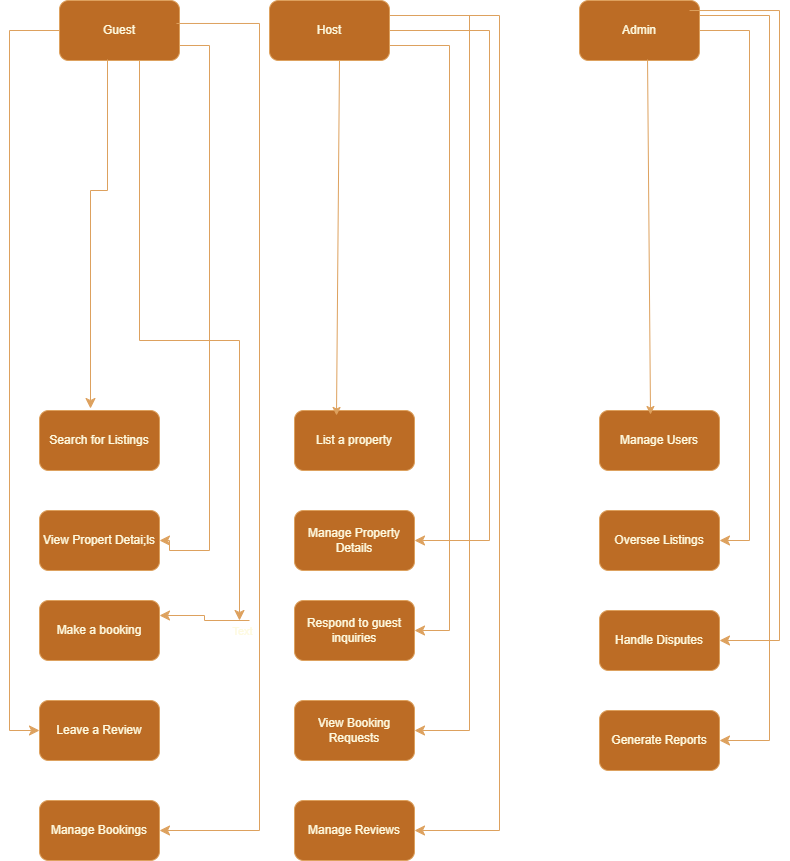

The diagram above was exported from draw.io. Its source (the exported page's mxGraphModel, read from the mxfile embedded in the PNG):
<mxGraphModel dx="880" dy="468" grid="1" gridSize="10" guides="1" tooltips="1" connect="1" arrows="1" fold="1" page="1" pageScale="1" pageWidth="850" pageHeight="1100" background="none" math="0" shadow="0">
  <root>
    <mxCell id="0" />
    <mxCell id="1" parent="0" />
    <mxCell id="jxIaJM5S2D-fhYUEB43W-1" value="Guest" style="rounded=1;whiteSpace=wrap;html=1;labelBackgroundColor=none;fillColor=#BC6C25;strokeColor=#DDA15E;fontColor=#FEFAE0;" vertex="1" parent="1">
      <mxGeometry x="80" y="70" width="120" height="60" as="geometry" />
    </mxCell>
    <mxCell id="jxIaJM5S2D-fhYUEB43W-2" value="Host" style="rounded=1;whiteSpace=wrap;html=1;labelBackgroundColor=none;fillColor=#BC6C25;strokeColor=#DDA15E;fontColor=#FEFAE0;" vertex="1" parent="1">
      <mxGeometry x="290" y="70" width="120" height="60" as="geometry" />
    </mxCell>
    <mxCell id="jxIaJM5S2D-fhYUEB43W-3" value="Admin" style="rounded=1;whiteSpace=wrap;html=1;labelBackgroundColor=none;fillColor=#BC6C25;strokeColor=#DDA15E;fontColor=#FEFAE0;" vertex="1" parent="1">
      <mxGeometry x="600" y="70" width="120" height="60" as="geometry" />
    </mxCell>
    <mxCell id="jxIaJM5S2D-fhYUEB43W-4" value="Search for Listings" style="rounded=1;whiteSpace=wrap;html=1;labelBackgroundColor=none;fillColor=#BC6C25;strokeColor=#DDA15E;fontColor=#FEFAE0;" vertex="1" parent="1">
      <mxGeometry x="60" y="480" width="120" height="60" as="geometry" />
    </mxCell>
    <mxCell id="jxIaJM5S2D-fhYUEB43W-5" value="View Propert Detai;ls" style="rounded=1;whiteSpace=wrap;html=1;labelBackgroundColor=none;fillColor=#BC6C25;strokeColor=#DDA15E;fontColor=#FEFAE0;" vertex="1" parent="1">
      <mxGeometry x="60" y="580" width="120" height="60" as="geometry" />
    </mxCell>
    <mxCell id="jxIaJM5S2D-fhYUEB43W-6" value="Make a booking" style="rounded=1;whiteSpace=wrap;html=1;labelBackgroundColor=none;fillColor=#BC6C25;strokeColor=#DDA15E;fontColor=#FEFAE0;" vertex="1" parent="1">
      <mxGeometry x="60" y="670" width="120" height="60" as="geometry" />
    </mxCell>
    <mxCell id="jxIaJM5S2D-fhYUEB43W-7" value="Leave a Review" style="rounded=1;whiteSpace=wrap;html=1;labelBackgroundColor=none;fillColor=#BC6C25;strokeColor=#DDA15E;fontColor=#FEFAE0;" vertex="1" parent="1">
      <mxGeometry x="60" y="770" width="120" height="60" as="geometry" />
    </mxCell>
    <mxCell id="jxIaJM5S2D-fhYUEB43W-8" value="Manage Bookings" style="rounded=1;whiteSpace=wrap;html=1;labelBackgroundColor=none;fillColor=#BC6C25;strokeColor=#DDA15E;fontColor=#FEFAE0;" vertex="1" parent="1">
      <mxGeometry x="60" y="870" width="120" height="60" as="geometry" />
    </mxCell>
    <mxCell id="jxIaJM5S2D-fhYUEB43W-9" value="List a property" style="rounded=1;whiteSpace=wrap;html=1;labelBackgroundColor=none;fillColor=#BC6C25;strokeColor=#DDA15E;fontColor=#FEFAE0;" vertex="1" parent="1">
      <mxGeometry x="315" y="480" width="120" height="60" as="geometry" />
    </mxCell>
    <mxCell id="jxIaJM5S2D-fhYUEB43W-10" value="Manage Property Details" style="rounded=1;whiteSpace=wrap;html=1;labelBackgroundColor=none;fillColor=#BC6C25;strokeColor=#DDA15E;fontColor=#FEFAE0;" vertex="1" parent="1">
      <mxGeometry x="315" y="580" width="120" height="60" as="geometry" />
    </mxCell>
    <mxCell id="jxIaJM5S2D-fhYUEB43W-11" value="Respond to guest inquiries" style="rounded=1;whiteSpace=wrap;html=1;labelBackgroundColor=none;fillColor=#BC6C25;strokeColor=#DDA15E;fontColor=#FEFAE0;" vertex="1" parent="1">
      <mxGeometry x="315" y="670" width="120" height="60" as="geometry" />
    </mxCell>
    <mxCell id="jxIaJM5S2D-fhYUEB43W-12" value="View Booking Requests" style="rounded=1;whiteSpace=wrap;html=1;labelBackgroundColor=none;fillColor=#BC6C25;strokeColor=#DDA15E;fontColor=#FEFAE0;" vertex="1" parent="1">
      <mxGeometry x="315" y="770" width="120" height="60" as="geometry" />
    </mxCell>
    <mxCell id="jxIaJM5S2D-fhYUEB43W-13" value="Manage Reviews" style="rounded=1;whiteSpace=wrap;html=1;labelBackgroundColor=none;fillColor=#BC6C25;strokeColor=#DDA15E;fontColor=#FEFAE0;" vertex="1" parent="1">
      <mxGeometry x="315" y="870" width="120" height="60" as="geometry" />
    </mxCell>
    <mxCell id="jxIaJM5S2D-fhYUEB43W-14" value="Manage Users" style="rounded=1;whiteSpace=wrap;html=1;labelBackgroundColor=none;fillColor=#BC6C25;strokeColor=#DDA15E;fontColor=#FEFAE0;" vertex="1" parent="1">
      <mxGeometry x="620" y="480" width="120" height="60" as="geometry" />
    </mxCell>
    <mxCell id="jxIaJM5S2D-fhYUEB43W-15" value="Oversee Listings" style="rounded=1;whiteSpace=wrap;html=1;labelBackgroundColor=none;fillColor=#BC6C25;strokeColor=#DDA15E;fontColor=#FEFAE0;" vertex="1" parent="1">
      <mxGeometry x="620" y="580" width="120" height="60" as="geometry" />
    </mxCell>
    <mxCell id="jxIaJM5S2D-fhYUEB43W-16" value="Handle Disputes" style="rounded=1;whiteSpace=wrap;html=1;labelBackgroundColor=none;fillColor=#BC6C25;strokeColor=#DDA15E;fontColor=#FEFAE0;" vertex="1" parent="1">
      <mxGeometry x="620" y="680" width="120" height="60" as="geometry" />
    </mxCell>
    <mxCell id="jxIaJM5S2D-fhYUEB43W-17" value="Generate Reports" style="rounded=1;whiteSpace=wrap;html=1;labelBackgroundColor=none;fillColor=#BC6C25;strokeColor=#DDA15E;fontColor=#FEFAE0;" vertex="1" parent="1">
      <mxGeometry x="620" y="780" width="120" height="60" as="geometry" />
    </mxCell>
    <mxCell id="jxIaJM5S2D-fhYUEB43W-28" value="" style="edgeStyle=elbowEdgeStyle;elbow=vertical;endArrow=classic;html=1;curved=0;rounded=0;endSize=8;startSize=8;strokeColor=#DDA15E;fontColor=#FEFAE0;fillColor=#BC6C25;exitX=0.4;exitY=0.983;exitDx=0;exitDy=0;exitPerimeter=0;entryX=0.425;entryY=-0.033;entryDx=0;entryDy=0;entryPerimeter=0;" edge="1" parent="1" source="jxIaJM5S2D-fhYUEB43W-1" target="jxIaJM5S2D-fhYUEB43W-4">
      <mxGeometry width="50" height="50" relative="1" as="geometry">
        <mxPoint x="130" y="240" as="sourcePoint" />
        <mxPoint x="110" y="470" as="targetPoint" />
        <Array as="points">
          <mxPoint x="120" y="260" />
          <mxPoint x="-100" y="320" />
        </Array>
      </mxGeometry>
    </mxCell>
    <mxCell id="jxIaJM5S2D-fhYUEB43W-29" value="" style="edgeStyle=segmentEdgeStyle;endArrow=classic;html=1;curved=0;rounded=0;endSize=8;startSize=8;strokeColor=#DDA15E;fontColor=#FEFAE0;fillColor=#BC6C25;exitX=1;exitY=0.75;exitDx=0;exitDy=0;entryX=1;entryY=0.5;entryDx=0;entryDy=0;" edge="1" parent="1" source="jxIaJM5S2D-fhYUEB43W-1" target="jxIaJM5S2D-fhYUEB43W-5">
      <mxGeometry width="50" height="50" relative="1" as="geometry">
        <mxPoint x="250" y="330" as="sourcePoint" />
        <mxPoint x="230" y="620" as="targetPoint" />
        <Array as="points">
          <mxPoint x="230" y="115" />
          <mxPoint x="230" y="620" />
          <mxPoint x="190" y="620" />
          <mxPoint x="190" y="610" />
        </Array>
      </mxGeometry>
    </mxCell>
    <mxCell id="jxIaJM5S2D-fhYUEB43W-30" value="" style="edgeStyle=elbowEdgeStyle;elbow=vertical;endArrow=classic;html=1;curved=0;rounded=0;endSize=8;startSize=8;strokeColor=#DDA15E;fontColor=#FEFAE0;fillColor=#BC6C25;" edge="1" parent="1">
      <mxGeometry width="50" height="50" relative="1" as="geometry">
        <mxPoint x="160" y="130" as="sourcePoint" />
        <mxPoint x="260" y="690" as="targetPoint" />
      </mxGeometry>
    </mxCell>
    <mxCell id="jxIaJM5S2D-fhYUEB43W-31" value="Text" style="edgeLabel;html=1;align=center;verticalAlign=middle;resizable=0;points=[];rounded=1;strokeColor=#DDA15E;fontColor=#FEFAE0;fillColor=#BC6C25;" vertex="1" connectable="0" parent="jxIaJM5S2D-fhYUEB43W-30">
      <mxGeometry x="0.997" y="2" relative="1" as="geometry">
        <mxPoint y="11" as="offset" />
      </mxGeometry>
    </mxCell>
    <mxCell id="jxIaJM5S2D-fhYUEB43W-33" value="" style="edgeStyle=elbowEdgeStyle;elbow=horizontal;endArrow=classic;html=1;curved=0;rounded=0;endSize=8;startSize=8;strokeColor=#DDA15E;fontColor=#FEFAE0;fillColor=#BC6C25;entryX=1;entryY=0.25;entryDx=0;entryDy=0;" edge="1" parent="1" target="jxIaJM5S2D-fhYUEB43W-6">
      <mxGeometry width="50" height="50" relative="1" as="geometry">
        <mxPoint x="270" y="690" as="sourcePoint" />
        <mxPoint x="210" y="670" as="targetPoint" />
      </mxGeometry>
    </mxCell>
    <mxCell id="jxIaJM5S2D-fhYUEB43W-38" value="" style="edgeStyle=elbowEdgeStyle;elbow=horizontal;endArrow=classic;html=1;curved=0;rounded=0;endSize=8;startSize=8;strokeColor=#DDA15E;fontColor=#FEFAE0;fillColor=#BC6C25;entryX=0;entryY=0.5;entryDx=0;entryDy=0;exitX=0;exitY=0.5;exitDx=0;exitDy=0;" edge="1" parent="1" source="jxIaJM5S2D-fhYUEB43W-1" target="jxIaJM5S2D-fhYUEB43W-7">
      <mxGeometry width="50" height="50" relative="1" as="geometry">
        <mxPoint x="50" y="100" as="sourcePoint" />
        <mxPoint x="10" y="812" as="targetPoint" />
        <Array as="points">
          <mxPoint x="30" y="100" />
        </Array>
      </mxGeometry>
    </mxCell>
    <mxCell id="jxIaJM5S2D-fhYUEB43W-39" value="" style="edgeStyle=elbowEdgeStyle;elbow=horizontal;endArrow=classic;html=1;curved=0;rounded=0;endSize=8;startSize=8;strokeColor=#DDA15E;fontColor=#FEFAE0;fillColor=#BC6C25;exitX=0.975;exitY=0.383;exitDx=0;exitDy=0;exitPerimeter=0;entryX=1;entryY=0.5;entryDx=0;entryDy=0;" edge="1" parent="1" source="jxIaJM5S2D-fhYUEB43W-1" target="jxIaJM5S2D-fhYUEB43W-8">
      <mxGeometry width="50" height="50" relative="1" as="geometry">
        <mxPoint x="270" y="190" as="sourcePoint" />
        <mxPoint x="260" y="280" as="targetPoint" />
        <Array as="points">
          <mxPoint x="280" y="220" />
          <mxPoint x="270" y="230" />
        </Array>
      </mxGeometry>
    </mxCell>
    <mxCell id="jxIaJM5S2D-fhYUEB43W-40" value="" style="endArrow=classic;html=1;rounded=1;strokeColor=#DDA15E;fontColor=#FEFAE0;fillColor=#BC6C25;exitX=0.5;exitY=1;exitDx=0;exitDy=0;entryX=0.35;entryY=0.083;entryDx=0;entryDy=0;entryPerimeter=0;" edge="1" parent="1" target="jxIaJM5S2D-fhYUEB43W-9">
      <mxGeometry width="50" height="50" relative="1" as="geometry">
        <mxPoint x="360" y="130" as="sourcePoint" />
        <mxPoint x="360" y="470" as="targetPoint" />
        <Array as="points" />
      </mxGeometry>
    </mxCell>
    <mxCell id="jxIaJM5S2D-fhYUEB43W-41" value="" style="edgeStyle=elbowEdgeStyle;elbow=horizontal;endArrow=classic;html=1;curved=0;rounded=0;endSize=8;startSize=8;strokeColor=#DDA15E;fontColor=#FEFAE0;fillColor=#BC6C25;" edge="1" parent="1" source="jxIaJM5S2D-fhYUEB43W-2" target="jxIaJM5S2D-fhYUEB43W-10">
      <mxGeometry width="50" height="50" relative="1" as="geometry">
        <mxPoint x="440" y="530" as="sourcePoint" />
        <mxPoint x="490" y="480" as="targetPoint" />
        <Array as="points">
          <mxPoint x="510" y="470" />
        </Array>
      </mxGeometry>
    </mxCell>
    <mxCell id="jxIaJM5S2D-fhYUEB43W-42" value="" style="edgeStyle=elbowEdgeStyle;elbow=horizontal;endArrow=classic;html=1;curved=0;rounded=0;endSize=8;startSize=8;strokeColor=#DDA15E;fontColor=#FEFAE0;fillColor=#BC6C25;entryX=1;entryY=0.5;entryDx=0;entryDy=0;exitX=1;exitY=0.75;exitDx=0;exitDy=0;" edge="1" parent="1" source="jxIaJM5S2D-fhYUEB43W-2" target="jxIaJM5S2D-fhYUEB43W-11">
      <mxGeometry width="50" height="50" relative="1" as="geometry">
        <mxPoint x="450" y="106" as="sourcePoint" />
        <mxPoint x="510" y="700" as="targetPoint" />
        <Array as="points">
          <mxPoint x="470" y="390" />
        </Array>
      </mxGeometry>
    </mxCell>
    <mxCell id="jxIaJM5S2D-fhYUEB43W-43" value="" style="edgeStyle=elbowEdgeStyle;elbow=horizontal;endArrow=classic;html=1;curved=0;rounded=0;endSize=8;startSize=8;strokeColor=#DDA15E;fontColor=#FEFAE0;fillColor=#BC6C25;entryX=1;entryY=0.5;entryDx=0;entryDy=0;exitX=1;exitY=0.25;exitDx=0;exitDy=0;" edge="1" parent="1" source="jxIaJM5S2D-fhYUEB43W-2" target="jxIaJM5S2D-fhYUEB43W-12">
      <mxGeometry width="50" height="50" relative="1" as="geometry">
        <mxPoint x="400" y="760" as="sourcePoint" />
        <mxPoint x="450" y="710" as="targetPoint" />
        <Array as="points">
          <mxPoint x="490" y="440" />
        </Array>
      </mxGeometry>
    </mxCell>
    <mxCell id="jxIaJM5S2D-fhYUEB43W-44" value="" style="edgeStyle=elbowEdgeStyle;elbow=horizontal;endArrow=classic;html=1;curved=0;rounded=0;endSize=8;startSize=8;strokeColor=#DDA15E;fontColor=#FEFAE0;fillColor=#BC6C25;exitX=1;exitY=0.25;exitDx=0;exitDy=0;" edge="1" parent="1" source="jxIaJM5S2D-fhYUEB43W-2" target="jxIaJM5S2D-fhYUEB43W-13">
      <mxGeometry width="50" height="50" relative="1" as="geometry">
        <mxPoint x="550" y="770" as="sourcePoint" />
        <mxPoint x="450" y="680" as="targetPoint" />
        <Array as="points">
          <mxPoint x="520" y="830" />
        </Array>
      </mxGeometry>
    </mxCell>
    <mxCell id="jxIaJM5S2D-fhYUEB43W-49" value="" style="endArrow=classic;html=1;rounded=1;strokeColor=#DDA15E;fontColor=#FEFAE0;fillColor=#BC6C25;exitX=0.567;exitY=0.983;exitDx=0;exitDy=0;exitPerimeter=0;entryX=0.342;entryY=0.05;entryDx=0;entryDy=0;entryPerimeter=0;" edge="1" parent="1" source="jxIaJM5S2D-fhYUEB43W-3">
      <mxGeometry width="50" height="50" relative="1" as="geometry">
        <mxPoint x="660" y="130.00000000000003" as="sourcePoint" />
        <mxPoint x="671" y="484.02" as="targetPoint" />
      </mxGeometry>
    </mxCell>
    <mxCell id="jxIaJM5S2D-fhYUEB43W-50" value="" style="edgeStyle=elbowEdgeStyle;elbow=horizontal;endArrow=classic;html=1;curved=0;rounded=0;endSize=8;startSize=8;strokeColor=#DDA15E;fontColor=#FEFAE0;fillColor=#BC6C25;exitX=1;exitY=0.5;exitDx=0;exitDy=0;entryX=1;entryY=0.5;entryDx=0;entryDy=0;" edge="1" parent="1" source="jxIaJM5S2D-fhYUEB43W-3" target="jxIaJM5S2D-fhYUEB43W-15">
      <mxGeometry width="50" height="50" relative="1" as="geometry">
        <mxPoint x="730" y="120" as="sourcePoint" />
        <mxPoint x="780" y="620" as="targetPoint" />
        <Array as="points">
          <mxPoint x="770" y="350" />
        </Array>
      </mxGeometry>
    </mxCell>
    <mxCell id="jxIaJM5S2D-fhYUEB43W-51" value="" style="edgeStyle=elbowEdgeStyle;elbow=horizontal;endArrow=classic;html=1;curved=0;rounded=0;endSize=8;startSize=8;strokeColor=#DDA15E;fontColor=#FEFAE0;fillColor=#BC6C25;entryX=1;entryY=0.5;entryDx=0;entryDy=0;exitX=0.917;exitY=0.167;exitDx=0;exitDy=0;exitPerimeter=0;" edge="1" parent="1" source="jxIaJM5S2D-fhYUEB43W-3" target="jxIaJM5S2D-fhYUEB43W-16">
      <mxGeometry width="50" height="50" relative="1" as="geometry">
        <mxPoint x="440" y="550" as="sourcePoint" />
        <mxPoint x="400" y="560" as="targetPoint" />
        <Array as="points">
          <mxPoint x="800" y="560" />
        </Array>
      </mxGeometry>
    </mxCell>
    <mxCell id="jxIaJM5S2D-fhYUEB43W-53" value="" style="edgeStyle=elbowEdgeStyle;elbow=horizontal;endArrow=classic;html=1;curved=0;rounded=0;endSize=8;startSize=8;strokeColor=#DDA15E;fontColor=#FEFAE0;fillColor=#BC6C25;entryX=1;entryY=0.5;entryDx=0;entryDy=0;exitX=1;exitY=0.25;exitDx=0;exitDy=0;" edge="1" parent="1" source="jxIaJM5S2D-fhYUEB43W-3" target="jxIaJM5S2D-fhYUEB43W-17">
      <mxGeometry width="50" height="50" relative="1" as="geometry">
        <mxPoint x="670" y="680" as="sourcePoint" />
        <mxPoint x="760" y="820" as="targetPoint" />
        <Array as="points">
          <mxPoint x="790" y="750" />
        </Array>
      </mxGeometry>
    </mxCell>
  </root>
</mxGraphModel>